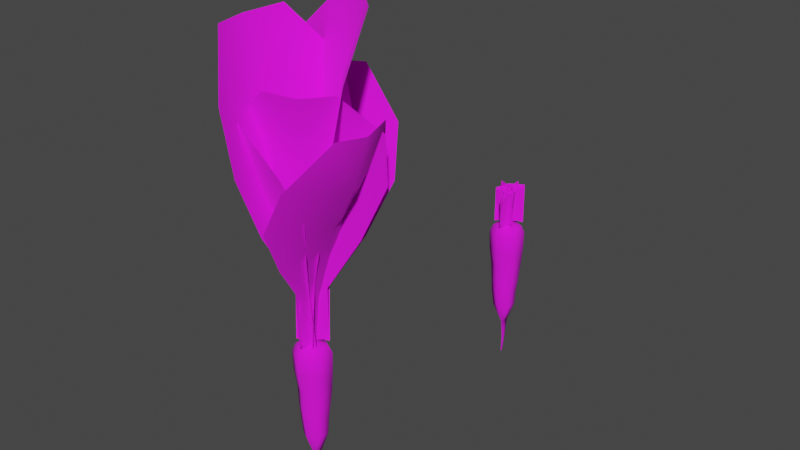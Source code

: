 # Source: prop-carrot.blend  (saved by Blender 3.6.11; exported with 4.5.12 LTS)
import bpy
from mathutils import Matrix  # noqa: F401  (used for matrix-valued properties, if any)

bpy.ops.wm.read_factory_settings(use_empty=True)
scene = bpy.context.scene
scene.name = 'Scene'

# ---- collections
col_collection = bpy.data.collections.new('Collection'); scene.collection.children.link(col_collection)

# ---- images (referenced by path relative to the original .blend; pixels are not part of the script)
import os
ASSET_DIR = os.environ.get("B2B_ASSET_DIR", "")  # directory of the original .blend (textures are referenced by path, not embedded)
HERE = os.path.dirname(os.path.abspath(__file__))  # packed textures are extracted next to this script under _unpacked/

def load_image(name, relpath, width, height, colorspace="sRGB"):
    """Load a texture the original file referenced (path relative to the .blend, or extracted next to this script)."""
    p = next((c for c in (os.path.join(HERE, relpath), os.path.join(ASSET_DIR, relpath)) if relpath and os.path.exists(c)), "")
    if p:
        img = bpy.data.images.load(p, check_existing=True)
        img.name = name
    else:  # same state as the original file: an image datablock whose file is absent (Cycles renders it pink)
        img = bpy.data.images.new(name, width, height)
        img.source = "FILE"
        img.filepath = "//" + (relpath or name)
    img.colorspace_settings.name = colorspace
    return img
img_prop_carrot_diffuse_png = load_image('prop-carrot-diffuse.png', 'prop-carrot-diffuse.png', 1024, 1024, 'sRGB')

# ---- materials (node trees are filled in below, after node groups)
mat_carrot = bpy.data.materials.new('carrot')
mat_carrot.alpha_threshold = 0.456
mat_carrot.roughness = 0.5
mat_carrot.line_color = (0.0, 0.0, 0.0, 1.0)
mat_leaves = bpy.data.materials.new('leaves')
mat_leaves.alpha_threshold = 0.456
mat_leaves.roughness = 0.5
mat_leaves.line_color = (0.0, 0.0, 0.0, 1.0)

# ---- material node trees
mat_carrot.use_nodes = True; mat_carrot.node_tree.nodes.clear()
_N = mat_carrot.node_tree.nodes; _L = mat_carrot.node_tree.links
n0 = _N.new('ShaderNodeOutputMaterial'); n0.name = 'Material Output'; n0.location = (300, 300)
n1 = _N.new('ShaderNodeBsdfPrincipled'); n1.name = 'Principled BSDF'; n1.location = (10, 300)
n1.distribution = 'GGX'
n1.subsurface_method = 'RANDOM_WALK_SKIN'
n1.inputs[2].default_value = 1.0
n1.inputs[3].default_value = 1.45
n1.inputs[27].default_value = (0.0, 0.0, 0.0, 1.0)
n1.inputs[28].default_value = 1.0
n2 = _N.new('ShaderNodeTexImage'); n2.name = 'Image Texture'; n2.location = (-280, 280)
n2.image = img_prop_carrot_diffuse_png
n3 = _N.new('ShaderNodeTexImage'); n3.name = 'Image Texture.001'; n3.location = (-280, -120)
n3.image = img_prop_carrot_diffuse_png
_L.new(n1.outputs[0], n0.inputs[0])
_L.new(n2.outputs[0], n1.inputs[0])
_L.new(n3.outputs[1], n1.inputs[4])
n0.is_active_output = True
mat_leaves.use_nodes = True; mat_leaves.node_tree.nodes.clear()
_N = mat_leaves.node_tree.nodes; _L = mat_leaves.node_tree.links
n0 = _N.new('ShaderNodeOutputMaterial'); n0.name = 'Material Output'; n0.location = (300, 300)
n1 = _N.new('ShaderNodeBsdfPrincipled'); n1.name = 'Principled BSDF'; n1.location = (10, 300)
n1.distribution = 'GGX'
n1.subsurface_method = 'RANDOM_WALK_SKIN'
n1.inputs[2].default_value = 1.0
n1.inputs[3].default_value = 1.45
n1.inputs[27].default_value = (0.0, 0.0, 0.0, 1.0)
n1.inputs[28].default_value = 1.0
n2 = _N.new('ShaderNodeTexImage'); n2.name = 'Image Texture'; n2.location = (-280, 280)
n2.image = img_prop_carrot_diffuse_png
n3 = _N.new('ShaderNodeTexImage'); n3.name = 'Image Texture.001'; n3.location = (-280, -120)
n3.image = img_prop_carrot_diffuse_png
_L.new(n1.outputs[0], n0.inputs[0])
_L.new(n2.outputs[0], n1.inputs[0])
_L.new(n3.outputs[1], n1.inputs[4])
n0.is_active_output = True

# ---- world
world_world = bpy.data.worlds.new('World'); scene.world = world_world
world_world.use_nodes = True; world_world.node_tree.nodes.clear()
_N = world_world.node_tree.nodes; _L = world_world.node_tree.links
n0 = _N.new('ShaderNodeOutputWorld'); n0.name = 'World Output'; n0.location = (300, 300)
n1 = _N.new('ShaderNodeBackground'); n1.name = 'Background'; n1.location = (10, 300)
n1.inputs[0].default_value = (0.05088, 0.05088, 0.05088, 1.0)
_L.new(n1.outputs[0], n0.inputs[0])
n0.is_active_output = True
world_world.color = (0.05088, 0.05088, 0.05088)
world_world.use_sun_shadow = False
world_world.sun_shadow_jitter_overblur = 0.0

# ---- meshes
me_prop_carrot = bpy.data.meshes.new('prop-carrot')
me_prop_carrot.from_pydata([(-0.007075, 0.003828, -0.2047), (-0.05029, -0.0311, 0.09495), (0.0162, 0.003905, -0.2027), (0.001494, -0.06108, 0.0994), (0.05343, -0.0311, 0.1014), (0.004718, -0.01634, -0.2047), (-0.05014, 0.02885, 0.09246), (0.05359, 0.02885, 0.09886), (0.001801, 0.05882, 0.09441), (0.0, 0.0189, 0.2), (0.0001734, 0.06165, 0.1613), (0.0001734, 0.04837, 0.1875), (0.01637, 0.00945, 0.2), (0.0535, 0.03083, 0.1639), (0.04204, 0.02419, 0.1891), (0.01637, -0.00945, 0.2), (0.0535, -0.03083, 0.1639), (0.04204, -0.02419, 0.1891), (0.0, -0.0189, 0.2), (0.0001734, -0.06165, 0.1613), (0.0001734, -0.04837, 0.1875), (-0.01637, -0.00945, 0.2), (-0.05316, -0.03083, 0.1587), (-0.04169, -0.02419, 0.1859), (-0.01637, 0.00945, 0.2), (-0.05316, 0.03083, 0.1587), (-0.04169, 0.02419, 0.1859), (-0.03137, 0.01952, -0.1406), (0.002081, 0.03903, -0.1357), (0.03553, 0.01952, -0.1308), (0.03553, -0.01952, -0.1308), (0.002081, -0.03903, -0.1357), (-0.03137, -0.01952, -0.1406), (-0.04796, 0.03305, 0.03237), (-0.001653, 0.05977, 0.0298), (0.0444, 0.03305, 0.02431), (0.04414, -0.02039, 0.0214), (-0.002162, -0.04711, 0.02397), (-0.04821, -0.02039, 0.02946), (0.04332, 0.0223, -0.03534), (0.0431, -0.02535, -0.03105), (0.001598, -0.04917, -0.03105), (-0.03968, -0.02535, -0.03534), (-0.03946, 0.0223, -0.03964), (0.002044, 0.04613, -0.03964), (0.03454, 0.02444, -0.0883), (0.03441, -0.01886, -0.09119), (-0.003247, -0.04051, -0.09099), (-0.04078, -0.01886, -0.08791), (-0.04065, 0.02444, -0.08502), (-0.002996, 0.0461, -0.08522), (-0.005418, 0.01322, -0.3514), (-0.007778, 0.008976, -0.3551), (-0.01132, 0.01339, -0.3529), (-0.0005701, 0.001316, -0.2716), (0.005458, -0.00807, -0.273), (0.01103, 0.001735, -0.2721), (0.0, 0.0215, 0.222), (0.01862, 0.01075, 0.222), (0.01862, -0.01075, 0.222), (0.0, -0.0215, 0.222), (-0.01862, -0.01075, 0.222), (-0.01862, 0.01075, 0.222), (-0.134, -0.1501, 1.165), (0.01078, -0.06097, 0.2057), (-0.1381, 0.08692, 1.169), (0.009538, 0.05175, 0.2054), (-0.1651, -0.03799, 1.162), (-0.01189, 0.001195, 0.2067), (-0.01901, -0.2677, 1.004), (0.02087, -0.2676, 0.8165), (0.003255, -0.1757, 0.6118), (0.003734, -0.06113, 0.4157), (0.0009297, 0.05153, 0.4153), (-0.006889, 0.1222, 0.6117), (0.0009901, 0.2062, 0.815), (-0.03796, 0.2041, 1.007), (-0.01181, 0.001326, 0.4164), (-0.02763, 0.02071, 0.6059), (-0.06985, -0.03288, 0.7801), (-0.11, -0.03787, 0.972), (0.231, -0.1212, 0.9295), (-0.0004644, -0.05209, 0.1985), (0.2289, 0.07377, 0.9303), (-0.003344, 0.0436, 0.1985), (0.256, -0.02889, 0.9215), (0.01665, 0.001442, 0.1985), (0.1379, -0.2246, 0.7957), (0.06586, -0.2254, 0.6582), (0.042, -0.1516, 0.5092), (0.01917, -0.05209, 0.3599), (0.01731, 0.0436, 0.3599), (0.04248, 0.1036, 0.5046), (0.06755, 0.1733, 0.6597), (0.1403, 0.1723, 0.7981), (0.03024, 0.001442, 0.3599), (0.06618, 0.01714, 0.5), (0.1342, -0.03054, 0.6243), (0.2053, -0.02709, 0.7608), (-0.1947, -0.1069, 0.936), (-0.04298, 0.02416, 0.1994), (-0.03018, -0.1995, 0.9367), (0.03682, -0.01877, 0.1993), (-0.129, -0.1699, 0.9292), (-0.007196, -0.01519, 0.2001), (-0.2405, 0.01086, 0.7977), (-0.2093, 0.06453, 0.6599), (-0.1371, 0.0443, 0.509), (-0.04905, 0.01365, 0.361), (0.03027, -0.03012, 0.3609), (0.0677, -0.07438, 0.5093), (0.1168, -0.1242, 0.6619), (0.08832, -0.1752, 0.8006), (-0.01041, -0.02076, 0.3614), (-0.01479, -0.05165, 0.4999), (-0.0775, -0.08213, 0.6303), (-0.1075, -0.1369, 0.7665), (-0.0265, 0.2879, 0.9745), (0.04773, 0.02645, 0.2041), (-0.2079, 0.1846, 0.9735), (-0.03736, -0.02616, 0.2033), (-0.1267, 0.2625, 0.9653), (-0.009646, 0.01396, 0.2031), (0.115, 0.2591, 0.8381), (0.1579, 0.1915, 0.6945), (0.107, 0.1254, 0.531), (0.03326, 0.04842, 0.3749), (-0.05235, -0.003269, 0.3742), (-0.1241, -0.006508, 0.5293), (-0.2052, -0.01913, 0.6897), (-0.2433, 0.05169, 0.8302), (-0.02095, 0.03046, 0.3741), (-0.05504, 0.06073, 0.5234), (-0.05618, 0.1448, 0.6516), (-0.09654, 0.2152, 0.7961), (-0.04188, 0.2144, 1.206), (-0.05637, 0.02253, 0.2018), (0.1533, 0.09756, 1.207), (0.03778, -0.03538, 0.2021), (0.06642, 0.1833, 1.2), (0.007059, 0.008847, 0.2023), (-0.2027, 0.1786, 1.041), (-0.2215, 0.143, 0.8442), (-0.1448, 0.0993, 0.6282), (-0.05042, 0.03429, 0.4223), (0.04448, -0.02229, 0.4223), (0.1102, -0.04829, 0.6264), (0.1788, -0.08821, 0.8444), (0.1997, -0.05378, 1.045), (0.009516, 0.01455, 0.4228), (0.0364, 0.02507, 0.6232), (0.01321, 0.09382, 0.8041), (0.03492, 0.13, 1.008), (0.1697, -0.04444, 1.013), (0.04167, 0.03226, 0.2054), (-0.001685, -0.1421, 1.014), (-0.0429, -0.01322, 0.2056), (0.1011, -0.1152, 1.009), (0.003721, -0.00941, 0.2064), (0.2138, 0.0898, 0.8797), (0.1985, 0.116, 0.7151), (0.136, 0.0725, 0.5461), (0.04568, 0.02656, 0.3818), (-0.03822, -0.02008, 0.3819), (-0.08677, -0.05074, 0.547), (-0.1511, -0.08454, 0.7211), (-0.1335, -0.1114, 0.8787), (0.004704, -0.009853, 0.3826), (-0.002191, -0.02964, 0.5422), (0.05696, -0.04138, 0.6888), (0.07389, -0.07168, 0.8492)], [], [(6, 25, 10, 8), (4, 16, 19, 3), (3, 19, 22, 1), (1, 22, 25, 6), (8, 10, 13, 7), (35, 7, 4, 36), (7, 13, 16, 4), (56, 55, 52, 51), (13, 10, 11, 14), (14, 11, 9, 12), (16, 13, 14, 17), (17, 14, 12, 15), (19, 16, 17, 20), (20, 17, 15, 18), (22, 19, 20, 23), (23, 20, 18, 21), (25, 22, 23, 26), (26, 23, 21, 24), (10, 25, 26, 11), (11, 26, 24, 9), (21, 18, 60, 61), (34, 8, 7, 35), (38, 1, 6, 33), (37, 3, 1, 38), (36, 4, 3, 37), (33, 6, 8, 34), (0, 27, 28), (30, 31, 5), (5, 31, 32), (32, 27, 0), (28, 29, 2), (2, 29, 30), (43, 33, 34, 44), (40, 36, 37, 41), (41, 37, 38, 42), (42, 38, 33, 43), (44, 34, 35, 39), (39, 35, 36, 40), (45, 39, 40, 46), (50, 44, 39, 45), (48, 42, 43, 49), (47, 41, 42, 48), (46, 40, 41, 47), (49, 43, 44, 50), (27, 49, 50, 28), (30, 46, 47, 31), (31, 47, 48, 32), (32, 48, 49, 27), (28, 50, 45, 29), (29, 45, 46, 30), (55, 54, 53, 52), (0, 2, 56, 54), (5, 0, 54, 55), (54, 56, 51, 53), (2, 5, 55, 56), (58, 57, 62, 61, 60, 59), (12, 9, 57, 58), (24, 21, 61, 62), (15, 12, 58, 59), (9, 24, 62, 57), (18, 15, 59, 60), (0, 28, 2), (2, 30, 5), (5, 32, 0), (77, 73, 66, 68), (72, 77, 68, 64), (63, 80, 69), (69, 80, 79, 70), (71, 79, 78), (71, 78, 77, 72), (80, 65, 76), (80, 76, 75, 79), (79, 74, 78), (78, 74, 73, 77), (67, 80, 63), (67, 65, 80), (75, 74, 79), (70, 79, 71), (95, 91, 84, 86), (90, 95, 86, 82), (81, 98, 87), (87, 98, 97, 88), (89, 97, 96), (89, 96, 95, 90), (98, 83, 94), (98, 94, 93, 97), (97, 92, 96), (96, 92, 91, 95), (85, 98, 81), (85, 83, 98), (93, 92, 97), (88, 97, 89), (113, 109, 102, 104), (108, 113, 104, 100), (99, 116, 105), (105, 116, 115, 106), (107, 115, 114), (107, 114, 113, 108), (116, 101, 112), (116, 112, 111, 115), (115, 110, 114), (114, 110, 109, 113), (103, 116, 99), (103, 101, 116), (111, 110, 115), (106, 115, 107), (131, 127, 120, 122), (126, 131, 122, 118), (117, 134, 123), (123, 134, 133, 124), (125, 133, 132), (125, 132, 131, 126), (134, 119, 130), (134, 130, 129, 133), (133, 128, 132), (132, 128, 127, 131), (121, 134, 117), (121, 119, 134), (129, 128, 133), (124, 133, 125), (149, 140, 138, 145), (144, 136, 140, 149), (135, 141, 152), (141, 142, 151, 152), (143, 150, 151), (143, 144, 149, 150), (152, 148, 137), (152, 151, 147, 148), (151, 150, 146), (150, 149, 145, 146), (139, 135, 152), (139, 152, 137), (147, 151, 146), (142, 143, 151), (167, 158, 156, 163), (162, 154, 158, 167), (153, 159, 170), (159, 160, 169, 170), (161, 168, 169), (161, 162, 167, 168), (170, 166, 155), (170, 169, 165, 166), (169, 168, 164), (168, 167, 163, 164), (157, 153, 170), (157, 170, 155), (165, 169, 164), (160, 161, 169)])
me_prop_carrot.polygons.foreach_set('use_smooth', [True] * 148)
me_prop_carrot.polygons.foreach_set('material_index', [0, 0, 0, 0, 0, 0, 0, 0, 0, 0, 0, 0, 0, 0, 0, 0, 0, 0, 0, 0, 0, 0, 0, 0, 0, 0, 0, 0, 0, 0, 0, 0, 0, 0, 0, 0, 0, 0, 0, 0, 0, 0, 0, 0, 0, 0, 0, 0, 0, 0, 0, 0, 0, 0, 0, 0, 0, 0, 0, 0, 0, 0, 0, 0, 1, 1, 1, 1, 1, 1, 1, 1, 1, 1, 1, 1, 1, 1, 1, 1, 1, 1, 1, 1, 1, 1, 1, 1, 1, 1, 1, 1, 1, 1, 1, 1, 1, 1, 1, 1, 1, 1, 1, 1, 1, 1, 1, 1, 1, 1, 1, 1, 1, 1, 1, 1, 1, 1, 1, 1, 1, 1, 1, 1, 1, 1, 1, 1, 1, 1, 1, 1, 1, 1, 1, 1, 1, 1, 1, 1, 1, 1, 1, 1, 1, 1, 1, 1])
_k = set([(57, 58), (57, 62), (58, 59), (59, 60), (60, 61), (61, 62)])
me_prop_carrot.attributes.new('sharp_edge', 'BOOLEAN', 'EDGE').data.foreach_set('value', [ (min(e.vertices), max(e.vertices)) in _k for e in me_prop_carrot.edges])
_uv = me_prop_carrot.uv_layers.new(name='UVMap')
_uv.uv.foreach_set('vector', [0.2994, 0.4896, 0.299, 0.5895, 0.2054, 0.59, 0.2097, 0.4894, 0.5605, 0.4757, 0.5764, 0.5675, 0.4853, 0.579, 0.4736, 0.4895, 0.4736, 0.4895, 0.4853, 0.579, 0.3925, 0.5859, 0.3875, 0.4912, 0.3875, 0.4912, 0.3925, 0.5859, 0.299, 0.5895, 0.2994, 0.4896, 0.2097, 0.4894, 0.2054, 0.59, 0.1121, 0.5846, 0.1212, 0.4883, 0.1454, 0.3811, 0.1212, 0.4883, 0.03266, 0.4792, 0.06789, 0.3622, 0.1212, 0.4883, 0.1121, 0.5846, 0.0205, 0.5722, 0.03266, 0.4792, 0.06635, 0.1133, 0.05533, 0.1141, 0.05361, 0.03097, 0.05893, 0.03391, 0.1121, 0.5846, 0.2054, 0.59, 0.1912, 0.6322, 0.1181, 0.6273, 0.1181, 0.6273, 0.1912, 0.6322, 0.1657, 0.6735, 0.1372, 0.6712, 0.0205, 0.5722, 0.1121, 0.5846, 0.0967, 0.6244, 0.02481, 0.6147, 0.02481, 0.6147, 0.0967, 0.6244, 0.06919, 0.6629, 0.04111, 0.6591, 0.4853, 0.579, 0.5764, 0.5675, 0.5734, 0.6097, 0.502, 0.6194, 0.502, 0.6194, 0.5734, 0.6097, 0.5576, 0.654, 0.5298, 0.6582, 0.3925, 0.5859, 0.4853, 0.579, 0.4802, 0.623, 0.4074, 0.6291, 0.4074, 0.6291, 0.4802, 0.623, 0.462, 0.6678, 0.4336, 0.6706, 0.299, 0.5895, 0.3925, 0.5859, 0.3842, 0.6311, 0.3108, 0.634, 0.3108, 0.634, 0.3842, 0.6311, 0.3636, 0.6759, 0.3349, 0.677, 0.2054, 0.59, 0.299, 0.5895, 0.2874, 0.634, 0.214, 0.6337, 0.214, 0.6337, 0.2874, 0.634, 0.2645, 0.6777, 0.2358, 0.6771, 0.3504, 0.7265, 0.3796, 0.7213, 0.3877, 0.7552, 0.3545, 0.7611, 0.2196, 0.3964, 0.2097, 0.4894, 0.1212, 0.4883, 0.1454, 0.3811, 0.3711, 0.395, 0.3875, 0.4912, 0.2994, 0.4896, 0.2937, 0.4031, 0.4512, 0.3758, 0.4736, 0.4895, 0.3875, 0.4912, 0.3711, 0.395, 0.5318, 0.3566, 0.5605, 0.4757, 0.4736, 0.4895, 0.4512, 0.3758, 0.2937, 0.4031, 0.2994, 0.4896, 0.2097, 0.4894, 0.2196, 0.3964, 0.2791, 0.03537, 0.2941, 0.1432, 0.2338, 0.1472, 0.4719, 0.1292, 0.4124, 0.1355, 0.4083, 0.02424, 0.3789, 0.03071, 0.4124, 0.1355, 0.3535, 0.1393, 0.3535, 0.1393, 0.2941, 0.1432, 0.3111, 0.03722, 0.2338, 0.1472, 0.1741, 0.1459, 0.2038, 0.03335, 0.1726, 0.02951, 0.1741, 0.1459, 0.1155, 0.1344, 0.2974, 0.2937, 0.2937, 0.4031, 0.2196, 0.3964, 0.2225, 0.2923, 0.5122, 0.278, 0.5318, 0.3566, 0.4512, 0.3758, 0.4422, 0.2923, 0.4422, 0.2923, 0.4512, 0.3758, 0.3711, 0.395, 0.3712, 0.2959, 0.3712, 0.2959, 0.3711, 0.395, 0.2937, 0.4031, 0.2974, 0.2937, 0.2225, 0.2923, 0.2196, 0.3964, 0.1454, 0.3811, 0.1487, 0.2912, 0.1487, 0.2912, 0.1454, 0.3811, 0.06789, 0.3622, 0.07659, 0.2828, 0.169, 0.2118, 0.1487, 0.2912, 0.07659, 0.2828, 0.1048, 0.1942, 0.233, 0.2241, 0.2225, 0.2923, 0.1487, 0.2912, 0.169, 0.2118, 0.3563, 0.2186, 0.3712, 0.2959, 0.2974, 0.2937, 0.2948, 0.2255, 0.4198, 0.2042, 0.4422, 0.2923, 0.3712, 0.2959, 0.3563, 0.2186, 0.4848, 0.1886, 0.5122, 0.278, 0.4422, 0.2923, 0.4198, 0.2042, 0.2948, 0.2255, 0.2974, 0.2937, 0.2225, 0.2923, 0.233, 0.2241, 0.2941, 0.1432, 0.2948, 0.2255, 0.233, 0.2241, 0.2338, 0.1472, 0.4719, 0.1292, 0.4848, 0.1886, 0.4198, 0.2042, 0.4124, 0.1355, 0.4124, 0.1355, 0.4198, 0.2042, 0.3563, 0.2186, 0.3535, 0.1393, 0.3535, 0.1393, 0.3563, 0.2186, 0.2948, 0.2255, 0.2941, 0.1432, 0.2338, 0.1472, 0.233, 0.2241, 0.169, 0.2118, 0.1741, 0.1459, 0.1741, 0.1459, 0.169, 0.2118, 0.1048, 0.1942, 0.1155, 0.1344, 0.05533, 0.1141, 0.04411, 0.114, 0.04759, 0.0318, 0.05361, 0.03097, 0.0388, 0.1808, 0.01608, 0.1788, 0.03271, 0.1129, 0.04411, 0.114, 0.05984, 0.181, 0.0388, 0.1808, 0.04411, 0.114, 0.05533, 0.1141, 0.04411, 0.114, 0.03271, 0.1129, 0.04232, 0.03359, 0.04759, 0.0318, 0.08244, 0.179, 0.05984, 0.181, 0.05533, 0.1141, 0.06635, 0.1133, 0.3514, 0.8247, 0.3222, 0.8415, 0.293, 0.8247, 0.293, 0.791, 0.3222, 0.7741, 0.3514, 0.791, 0.2621, 0.7213, 0.2913, 0.7265, 0.2872, 0.7611, 0.254, 0.7552, 0.3209, 0.7283, 0.3504, 0.7265, 0.3545, 0.7611, 0.3209, 0.7631, 0.2338, 0.7128, 0.2621, 0.7213, 0.254, 0.7552, 0.2218, 0.7454, 0.2913, 0.7265, 0.3209, 0.7283, 0.3209, 0.7631, 0.2872, 0.7611, 0.3796, 0.7213, 0.408, 0.7128, 0.42, 0.7454, 0.3877, 0.7552, 0.2391, 0.02797, 0.2338, 0.1472, 0.2038, 0.03335, 0.4424, 0.01338, 0.4719, 0.1292, 0.4083, 0.02424, 0.3453, 0.02722, 0.3535, 0.1393, 0.3111, 0.03722, 0.818, 0.231, 0.8552, 0.231, 0.8552, 0.0546, 0.818, 0.0546, 0.7708, 0.231, 0.818, 0.231, 0.818, 0.0546, 0.7708, 0.0546, 0.7095, 0.9367, 0.793, 0.7603, 0.6166, 0.7603, 0.6166, 0.7603, 0.793, 0.7603, 0.793, 0.5839, 0.6166, 0.5839, 0.684, 0.4074, 0.793, 0.5839, 0.8314, 0.4074, 0.684, 0.4074, 0.8314, 0.4074, 0.818, 0.231, 0.7708, 0.231, 0.793, 0.7603, 0.8848, 0.9367, 0.9694, 0.7603, 0.793, 0.7603, 0.9694, 0.7603, 0.9694, 0.5839, 0.793, 0.5839, 0.793, 0.5839, 0.9078, 0.4074, 0.8314, 0.4074, 0.8314, 0.4074, 0.9078, 0.4074, 0.8552, 0.231, 0.818, 0.231, 0.793, 0.9367, 0.793, 0.7603, 0.7095, 0.9367, 0.793, 0.9367, 0.8848, 0.9367, 0.793, 0.7603, 0.9694, 0.5839, 0.9078, 0.4074, 0.793, 0.5839, 0.6166, 0.5839, 0.793, 0.5839, 0.684, 0.4074, 0.818, 0.231, 0.8552, 0.231, 0.8552, 0.0546, 0.818, 0.0546, 0.7708, 0.231, 0.818, 0.231, 0.818, 0.0546, 0.7708, 0.0546, 0.7095, 0.9367, 0.793, 0.7603, 0.6166, 0.7603, 0.6166, 0.7603, 0.793, 0.7603, 0.793, 0.5839, 0.6166, 0.5839, 0.684, 0.4074, 0.793, 0.5839, 0.8314, 0.4074, 0.684, 0.4074, 0.8314, 0.4074, 0.818, 0.231, 0.7708, 0.231, 0.793, 0.7603, 0.8848, 0.9367, 0.9694, 0.7603, 0.793, 0.7603, 0.9694, 0.7603, 0.9694, 0.5839, 0.793, 0.5839, 0.793, 0.5839, 0.9078, 0.4074, 0.8314, 0.4074, 0.8314, 0.4074, 0.9078, 0.4074, 0.8552, 0.231, 0.818, 0.231, 0.793, 0.9367, 0.793, 0.7603, 0.7095, 0.9367, 0.793, 0.9367, 0.8848, 0.9367, 0.793, 0.7603, 0.9694, 0.5839, 0.9078, 0.4074, 0.793, 0.5839, 0.6166, 0.5839, 0.793, 0.5839, 0.684, 0.4074, 0.818, 0.231, 0.8552, 0.231, 0.8552, 0.0546, 0.818, 0.0546, 0.7708, 0.231, 0.818, 0.231, 0.818, 0.0546, 0.7708, 0.0546, 0.7095, 0.9367, 0.793, 0.7603, 0.6166, 0.7603, 0.6166, 0.7603, 0.793, 0.7603, 0.793, 0.5839, 0.6166, 0.5839, 0.684, 0.4074, 0.793, 0.5839, 0.8314, 0.4074, 0.684, 0.4074, 0.8314, 0.4074, 0.818, 0.231, 0.7708, 0.231, 0.793, 0.7603, 0.8848, 0.9367, 0.9694, 0.7603, 0.793, 0.7603, 0.9694, 0.7603, 0.9694, 0.5839, 0.793, 0.5839, 0.793, 0.5839, 0.9078, 0.4074, 0.8314, 0.4074, 0.8314, 0.4074, 0.9078, 0.4074, 0.8552, 0.231, 0.818, 0.231, 0.793, 0.9367, 0.793, 0.7603, 0.7095, 0.9367, 0.793, 0.9367, 0.8848, 0.9367, 0.793, 0.7603, 0.9694, 0.5839, 0.9078, 0.4074, 0.793, 0.5839, 0.6166, 0.5839, 0.793, 0.5839, 0.684, 0.4074, 0.818, 0.231, 0.8552, 0.231, 0.8552, 0.0546, 0.818, 0.0546, 0.7708, 0.231, 0.818, 0.231, 0.818, 0.0546, 0.7708, 0.0546, 0.7095, 0.9367, 0.793, 0.7603, 0.6166, 0.7603, 0.6166, 0.7603, 0.793, 0.7603, 0.793, 0.5839, 0.6166, 0.5839, 0.684, 0.4074, 0.793, 0.5839, 0.8314, 0.4074, 0.684, 0.4074, 0.8314, 0.4074, 0.818, 0.231, 0.7708, 0.231, 0.793, 0.7603, 0.8848, 0.9367, 0.9694, 0.7603, 0.793, 0.7603, 0.9694, 0.7603, 0.9694, 0.5839, 0.793, 0.5839, 0.793, 0.5839, 0.9078, 0.4074, 0.8314, 0.4074, 0.8314, 0.4074, 0.9078, 0.4074, 0.8552, 0.231, 0.818, 0.231, 0.793, 0.9367, 0.793, 0.7603, 0.7095, 0.9367, 0.793, 0.9367, 0.8848, 0.9367, 0.793, 0.7603, 0.9694, 0.5839, 0.9078, 0.4074, 0.793, 0.5839, 0.6166, 0.5839, 0.793, 0.5839, 0.684, 0.4074, 0.818, 0.231, 0.818, 0.0546, 0.8552, 0.0546, 0.8552, 0.231, 0.7708, 0.231, 0.7708, 0.0546, 0.818, 0.0546, 0.818, 0.231, 0.7095, 0.9367, 0.6166, 0.7603, 0.793, 0.7603, 0.6166, 0.7603, 0.6166, 0.5839, 0.793, 0.5839, 0.793, 0.7603, 0.684, 0.4074, 0.8314, 0.4074, 0.793, 0.5839, 0.684, 0.4074, 0.7708, 0.231, 0.818, 0.231, 0.8314, 0.4074, 0.793, 0.7603, 0.9694, 0.7603, 0.8848, 0.9367, 0.793, 0.7603, 0.793, 0.5839, 0.9694, 0.5839, 0.9694, 0.7603, 0.793, 0.5839, 0.8314, 0.4074, 0.9078, 0.4074, 0.8314, 0.4074, 0.818, 0.231, 0.8552, 0.231, 0.9078, 0.4074, 0.793, 0.9367, 0.7095, 0.9367, 0.793, 0.7603, 0.793, 0.9367, 0.793, 0.7603, 0.8848, 0.9367, 0.9694, 0.5839, 0.793, 0.5839, 0.9078, 0.4074, 0.6166, 0.5839, 0.684, 0.4074, 0.793, 0.5839, 0.818, 0.231, 0.818, 0.0546, 0.8552, 0.0546, 0.8552, 0.231, 0.7708, 0.231, 0.7708, 0.0546, 0.818, 0.0546, 0.818, 0.231, 0.7095, 0.9367, 0.6166, 0.7603, 0.793, 0.7603, 0.6166, 0.7603, 0.6166, 0.5839, 0.793, 0.5839, 0.793, 0.7603, 0.684, 0.4074, 0.8314, 0.4074, 0.793, 0.5839, 0.684, 0.4074, 0.7708, 0.231, 0.818, 0.231, 0.8314, 0.4074, 0.793, 0.7603, 0.9694, 0.7603, 0.8848, 0.9367, 0.793, 0.7603, 0.793, 0.5839, 0.9694, 0.5839, 0.9694, 0.7603, 0.793, 0.5839, 0.8314, 0.4074, 0.9078, 0.4074, 0.8314, 0.4074, 0.818, 0.231, 0.8552, 0.231, 0.9078, 0.4074, 0.793, 0.9367, 0.7095, 0.9367, 0.793, 0.7603, 0.793, 0.9367, 0.793, 0.7603, 0.8848, 0.9367, 0.9694, 0.5839, 0.793, 0.5839, 0.9078, 0.4074, 0.6166, 0.5839, 0.684, 0.4074, 0.793, 0.5839])
me_prop_carrot.materials.append(mat_carrot)
me_prop_carrot.materials.append(mat_leaves)
me_prop_carrot.update()
me_prop_carrot_trimmed = bpy.data.meshes.new('prop-carrot-trimmed')
me_prop_carrot_trimmed.from_pydata([(-0.007075, 0.003828, -0.2047), (-0.05029, -0.0311, 0.09495), (0.0162, 0.003905, -0.2027), (0.001494, -0.06108, 0.0994), (0.05343, -0.0311, 0.1014), (0.004718, -0.01634, -0.2047), (-0.05014, 0.02885, 0.09246), (0.05359, 0.02885, 0.09886), (0.001801, 0.05882, 0.09441), (0.0, 0.0189, 0.2), (0.0001734, 0.06165, 0.1613), (0.0001734, 0.04837, 0.1875), (0.01637, 0.00945, 0.2), (0.0535, 0.03083, 0.1639), (0.04204, 0.02419, 0.1891), (0.01637, -0.00945, 0.2), (0.0535, -0.03083, 0.1639), (0.04204, -0.02419, 0.1891), (0.0, -0.0189, 0.2), (0.0001734, -0.06165, 0.1613), (0.0001734, -0.04837, 0.1875), (-0.01637, -0.00945, 0.2), (-0.05316, -0.03083, 0.1587), (-0.04169, -0.02419, 0.1859), (-0.01637, 0.00945, 0.2), (-0.05316, 0.03083, 0.1587), (-0.04169, 0.02419, 0.1859), (-0.03137, 0.01952, -0.1406), (0.002081, 0.03903, -0.1357), (0.03553, 0.01952, -0.1308), (0.03553, -0.01952, -0.1308), (0.002081, -0.03903, -0.1357), (-0.03137, -0.01952, -0.1406), (-0.04796, 0.03305, 0.03237), (-0.001653, 0.05977, 0.0298), (0.0444, 0.03305, 0.02431), (0.04414, -0.02039, 0.0214), (-0.002162, -0.04711, 0.02397), (-0.04821, -0.02039, 0.02946), (0.04332, 0.0223, -0.03534), (0.0431, -0.02535, -0.03105), (0.001598, -0.04917, -0.03105), (-0.03968, -0.02535, -0.03534), (-0.03946, 0.0223, -0.03964), (0.002044, 0.04613, -0.03964), (0.03454, 0.02444, -0.0883), (0.03441, -0.01886, -0.09119), (-0.003247, -0.04051, -0.09099), (-0.04078, -0.01886, -0.08791), (-0.04065, 0.02444, -0.08502), (-0.002996, 0.0461, -0.08522), (-0.005418, 0.01322, -0.3514), (-0.007778, 0.008976, -0.3551), (-0.01132, 0.01339, -0.3529), (-0.0005701, 0.001316, -0.2716), (0.005458, -0.00807, -0.273), (0.01103, 0.001735, -0.2721), (0.0, 0.0215, 0.222), (0.01862, 0.01075, 0.222), (0.01862, -0.01075, 0.222), (0.0, -0.0215, 0.222), (-0.01862, -0.01075, 0.222), (-0.01862, 0.01075, 0.222), (0.01078, -0.06097, 0.2057), (0.009538, 0.05175, 0.2054), (-0.01189, 0.001195, 0.2067), (-0.0004644, -0.05209, 0.1985), (-0.003344, 0.0436, 0.1985), (0.01665, 0.001442, 0.1985), (-0.04298, 0.02416, 0.1994), (0.03682, -0.01877, 0.1993), (-0.007196, -0.01519, 0.2001), (0.04773, 0.02645, 0.2041), (-0.03736, -0.02616, 0.2033), (-0.009646, 0.01396, 0.2031), (-0.05637, 0.02253, 0.2018), (0.03778, -0.03538, 0.2021), (0.007059, 0.008847, 0.2023), (0.04167, 0.03226, 0.2054), (-0.0429, -0.01322, 0.2056), (0.003721, -0.00941, 0.2064), (0.0413, -0.0285, 0.3179), (-0.03983, -0.01771, 0.3211), (0.007341, -0.06105, 0.3082), (0.01321, -0.05209, 0.3109), (-0.04793, 0.0156, 0.331), (0.03627, 0.04385, 0.3394), (-0.01184, 0.00127, 0.3267), (0.02745, 0.001442, 0.3268), (-0.009596, -0.01935, 0.3206), (0.008481, 0.01215, 0.33), (0.04461, 0.02808, 0.3347), (0.004374, -0.009705, 0.3235), (-0.01832, 0.02662, 0.3342), (-0.04789, -0.01008, 0.3234), (0.00395, 0.05161, 0.3417), (0.01467, 0.0436, 0.3393), (-0.05277, 0.02964, 0.3351), (0.032, -0.02713, 0.3183)], [], [(6, 25, 10, 8), (4, 16, 19, 3), (3, 19, 22, 1), (1, 22, 25, 6), (8, 10, 13, 7), (35, 7, 4, 36), (7, 13, 16, 4), (56, 55, 52, 51), (13, 10, 11, 14), (14, 11, 9, 12), (16, 13, 14, 17), (17, 14, 12, 15), (19, 16, 17, 20), (20, 17, 15, 18), (22, 19, 20, 23), (23, 20, 18, 21), (25, 22, 23, 26), (26, 23, 21, 24), (10, 25, 26, 11), (11, 26, 24, 9), (21, 18, 60, 61), (34, 8, 7, 35), (38, 1, 6, 33), (37, 3, 1, 38), (36, 4, 3, 37), (33, 6, 8, 34), (0, 27, 28), (30, 31, 5), (5, 31, 32), (32, 27, 0), (28, 29, 2), (2, 29, 30), (43, 33, 34, 44), (40, 36, 37, 41), (41, 37, 38, 42), (42, 38, 33, 43), (44, 34, 35, 39), (39, 35, 36, 40), (45, 39, 40, 46), (50, 44, 39, 45), (48, 42, 43, 49), (47, 41, 42, 48), (46, 40, 41, 47), (49, 43, 44, 50), (27, 49, 50, 28), (30, 46, 47, 31), (31, 47, 48, 32), (32, 48, 49, 27), (28, 50, 45, 29), (29, 45, 46, 30), (55, 54, 53, 52), (0, 2, 56, 54), (5, 0, 54, 55), (54, 56, 51, 53), (2, 5, 55, 56), (58, 57, 62, 61, 60, 59), (12, 9, 57, 58), (24, 21, 61, 62), (15, 12, 58, 59), (9, 24, 62, 57), (18, 15, 59, 60), (0, 28, 2), (2, 30, 5), (5, 32, 0), (92, 91, 78, 80), (83, 87, 65, 63), (93, 94, 73, 74), (84, 88, 68, 66), (81, 90, 77, 76), (85, 89, 71, 69), (82, 92, 80, 79), (87, 95, 64, 65), (86, 93, 74, 72), (88, 96, 67, 68), (90, 97, 75, 77), (89, 98, 70, 71)])
me_prop_carrot_trimmed.polygons.foreach_set('use_smooth', [True] * 76)
me_prop_carrot_trimmed.polygons.foreach_set('material_index', [0, 0, 0, 0, 0, 0, 0, 0, 0, 0, 0, 0, 0, 0, 0, 0, 0, 0, 0, 0, 0, 0, 0, 0, 0, 0, 0, 0, 0, 0, 0, 0, 0, 0, 0, 0, 0, 0, 0, 0, 0, 0, 0, 0, 0, 0, 0, 0, 0, 0, 0, 0, 0, 0, 0, 0, 0, 0, 0, 0, 0, 0, 0, 0, 1, 1, 1, 1, 1, 1, 1, 1, 1, 1, 1, 1])
_k = set([(57, 58), (57, 62), (58, 59), (59, 60), (60, 61), (61, 62)])
me_prop_carrot_trimmed.attributes.new('sharp_edge', 'BOOLEAN', 'EDGE').data.foreach_set('value', [ (min(e.vertices), max(e.vertices)) in _k for e in me_prop_carrot_trimmed.edges])
_uv = me_prop_carrot_trimmed.uv_layers.new(name='UVMap')
_uv.uv.foreach_set('vector', [0.2994, 0.4896, 0.299, 0.5895, 0.2054, 0.59, 0.2097, 0.4894, 0.5605, 0.4757, 0.5764, 0.5675, 0.4853, 0.579, 0.4736, 0.4895, 0.4736, 0.4895, 0.4853, 0.579, 0.3925, 0.5859, 0.3875, 0.4912, 0.3875, 0.4912, 0.3925, 0.5859, 0.299, 0.5895, 0.2994, 0.4896, 0.2097, 0.4894, 0.2054, 0.59, 0.1121, 0.5846, 0.1212, 0.4883, 0.1454, 0.3811, 0.1212, 0.4883, 0.03266, 0.4792, 0.06789, 0.3622, 0.1212, 0.4883, 0.1121, 0.5846, 0.0205, 0.5722, 0.03266, 0.4792, 0.06635, 0.1133, 0.05533, 0.1141, 0.05361, 0.03097, 0.05893, 0.03391, 0.1121, 0.5846, 0.2054, 0.59, 0.1912, 0.6322, 0.1181, 0.6273, 0.1181, 0.6273, 0.1912, 0.6322, 0.1657, 0.6735, 0.1372, 0.6712, 0.0205, 0.5722, 0.1121, 0.5846, 0.0967, 0.6244, 0.02481, 0.6147, 0.02481, 0.6147, 0.0967, 0.6244, 0.06919, 0.6629, 0.04111, 0.6591, 0.4853, 0.579, 0.5764, 0.5675, 0.5734, 0.6097, 0.502, 0.6194, 0.502, 0.6194, 0.5734, 0.6097, 0.5576, 0.654, 0.5298, 0.6582, 0.3925, 0.5859, 0.4853, 0.579, 0.4802, 0.623, 0.4074, 0.6291, 0.4074, 0.6291, 0.4802, 0.623, 0.462, 0.6678, 0.4336, 0.6706, 0.299, 0.5895, 0.3925, 0.5859, 0.3842, 0.6311, 0.3108, 0.634, 0.3108, 0.634, 0.3842, 0.6311, 0.3636, 0.6759, 0.3349, 0.677, 0.2054, 0.59, 0.299, 0.5895, 0.2874, 0.634, 0.214, 0.6337, 0.214, 0.6337, 0.2874, 0.634, 0.2645, 0.6777, 0.2358, 0.6771, 0.3504, 0.7265, 0.3796, 0.7213, 0.3877, 0.7552, 0.3545, 0.7611, 0.2196, 0.3964, 0.2097, 0.4894, 0.1212, 0.4883, 0.1454, 0.3811, 0.3711, 0.395, 0.3875, 0.4912, 0.2994, 0.4896, 0.2937, 0.4031, 0.4512, 0.3758, 0.4736, 0.4895, 0.3875, 0.4912, 0.3711, 0.395, 0.5318, 0.3566, 0.5605, 0.4757, 0.4736, 0.4895, 0.4512, 0.3758, 0.2937, 0.4031, 0.2994, 0.4896, 0.2097, 0.4894, 0.2196, 0.3964, 0.2791, 0.03537, 0.2941, 0.1432, 0.2338, 0.1472, 0.4719, 0.1292, 0.4124, 0.1355, 0.4083, 0.02424, 0.3789, 0.03071, 0.4124, 0.1355, 0.3535, 0.1393, 0.3535, 0.1393, 0.2941, 0.1432, 0.3111, 0.03722, 0.2338, 0.1472, 0.1741, 0.1459, 0.2038, 0.03335, 0.1726, 0.02951, 0.1741, 0.1459, 0.1155, 0.1344, 0.2974, 0.2937, 0.2937, 0.4031, 0.2196, 0.3964, 0.2225, 0.2923, 0.5122, 0.278, 0.5318, 0.3566, 0.4512, 0.3758, 0.4422, 0.2923, 0.4422, 0.2923, 0.4512, 0.3758, 0.3711, 0.395, 0.3712, 0.2959, 0.3712, 0.2959, 0.3711, 0.395, 0.2937, 0.4031, 0.2974, 0.2937, 0.2225, 0.2923, 0.2196, 0.3964, 0.1454, 0.3811, 0.1487, 0.2912, 0.1487, 0.2912, 0.1454, 0.3811, 0.06789, 0.3622, 0.07659, 0.2828, 0.169, 0.2118, 0.1487, 0.2912, 0.07659, 0.2828, 0.1048, 0.1942, 0.233, 0.2241, 0.2225, 0.2923, 0.1487, 0.2912, 0.169, 0.2118, 0.3563, 0.2186, 0.3712, 0.2959, 0.2974, 0.2937, 0.2948, 0.2255, 0.4198, 0.2042, 0.4422, 0.2923, 0.3712, 0.2959, 0.3563, 0.2186, 0.4848, 0.1886, 0.5122, 0.278, 0.4422, 0.2923, 0.4198, 0.2042, 0.2948, 0.2255, 0.2974, 0.2937, 0.2225, 0.2923, 0.233, 0.2241, 0.2941, 0.1432, 0.2948, 0.2255, 0.233, 0.2241, 0.2338, 0.1472, 0.4719, 0.1292, 0.4848, 0.1886, 0.4198, 0.2042, 0.4124, 0.1355, 0.4124, 0.1355, 0.4198, 0.2042, 0.3563, 0.2186, 0.3535, 0.1393, 0.3535, 0.1393, 0.3563, 0.2186, 0.2948, 0.2255, 0.2941, 0.1432, 0.2338, 0.1472, 0.233, 0.2241, 0.169, 0.2118, 0.1741, 0.1459, 0.1741, 0.1459, 0.169, 0.2118, 0.1048, 0.1942, 0.1155, 0.1344, 0.05533, 0.1141, 0.04411, 0.114, 0.04759, 0.0318, 0.05361, 0.03097, 0.0388, 0.1808, 0.01608, 0.1788, 0.03271, 0.1129, 0.04411, 0.114, 0.05984, 0.181, 0.0388, 0.1808, 0.04411, 0.114, 0.05533, 0.1141, 0.04411, 0.114, 0.03271, 0.1129, 0.04232, 0.03359, 0.04759, 0.0318, 0.08244, 0.179, 0.05984, 0.181, 0.05533, 0.1141, 0.06635, 0.1133, 0.3514, 0.8247, 0.3222, 0.8415, 0.293, 0.8247, 0.293, 0.791, 0.3222, 0.7741, 0.3514, 0.791, 0.2621, 0.7213, 0.2913, 0.7265, 0.2872, 0.7611, 0.254, 0.7552, 0.3209, 0.7283, 0.3504, 0.7265, 0.3545, 0.7611, 0.3209, 0.7631, 0.2338, 0.7128, 0.2621, 0.7213, 0.254, 0.7552, 0.2218, 0.7454, 0.2913, 0.7265, 0.3209, 0.7283, 0.3209, 0.7631, 0.2872, 0.7611, 0.3796, 0.7213, 0.408, 0.7128, 0.42, 0.7454, 0.3877, 0.7552, 0.2391, 0.02797, 0.2338, 0.1472, 0.2038, 0.03335, 0.4424, 0.01338, 0.4719, 0.1292, 0.4083, 0.02424, 0.3453, 0.02722, 0.3535, 0.1393, 0.3111, 0.03722, 0.818, 0.1718, 0.7708, 0.1839, 0.7708, 0.0546, 0.818, 0.0546, 0.7708, 0.1408, 0.818, 0.1556, 0.818, 0.0546, 0.7708, 0.0546, 0.818, 0.1899, 0.8552, 0.1786, 0.8552, 0.0546, 0.818, 0.0546, 0.7708, 0.1775, 0.818, 0.1948, 0.818, 0.0546, 0.7708, 0.0546, 0.8552, 0.1474, 0.818, 0.1567, 0.818, 0.0546, 0.8552, 0.0546, 0.7708, 0.1983, 0.818, 0.1864, 0.818, 0.0546, 0.7708, 0.0546, 0.8552, 0.1702, 0.818, 0.1718, 0.818, 0.0546, 0.8552, 0.0546, 0.818, 0.1556, 0.8552, 0.1691, 0.8552, 0.0546, 0.818, 0.0546, 0.7708, 0.1943, 0.818, 0.1899, 0.818, 0.0546, 0.7708, 0.0546, 0.818, 0.1948, 0.8552, 0.2085, 0.8552, 0.0546, 0.818, 0.0546, 0.818, 0.1567, 0.7708, 0.1613, 0.7708, 0.0546, 0.818, 0.0546, 0.818, 0.1864, 0.8552, 0.1845, 0.8552, 0.0546, 0.818, 0.0546])
me_prop_carrot_trimmed.materials.append(mat_carrot)
me_prop_carrot_trimmed.materials.append(mat_leaves)
me_prop_carrot_trimmed.update()

# ---- objects
ob_prop_carrot = bpy.data.objects.new('prop-carrot', me_prop_carrot)
ob_prop_carrot_trimmed = bpy.data.objects.new('prop-carrot-trimmed', me_prop_carrot_trimmed)

# ---- transforms, parenting, visibility, modifiers, constraints
ob_prop_carrot.location = (0.0, 0.0, 0.0)
_m = ob_prop_carrot.modifiers.new('EdgeSplit', 'EDGE_SPLIT')
_m.use_edge_angle = False
ob_prop_carrot_trimmed.location = (0.0, 1.0, 0.0)
_m = ob_prop_carrot_trimmed.modifiers.new('EdgeSplit', 'EDGE_SPLIT')
_m.use_edge_angle = False

# ---- collection membership
col_collection.objects.link(ob_prop_carrot)
col_collection.objects.link(ob_prop_carrot_trimmed)

# ---- scene / render settings (as saved in the file)
scene.frame_start = 1; scene.frame_end = 250; scene.frame_set(1)
scene.render.engine = 'CYCLES'
scene.render.fps = 30
scene.cycles.sampling_pattern = 'TABULATED_SOBOL'
scene.cycles.bake_type = 'DIFFUSE'
scene.view_settings.view_transform = 'Filmic'
bpy.context.view_layer.update()

# ---- added for rendering (the .blend has no active camera and no usable light): camera, sun
cam_auto = bpy.data.cameras.new('AutoCamera')
cam_auto.lens = 50.0
cam_auto.sensor_width = 36.0
cam_auto.clip_end = 1000.0
ob_auto_camera = bpy.data.objects.new('AutoCamera', cam_auto)
scene.collection.objects.link(ob_auto_camera)
ob_auto_camera.location = (1.95926, -1.94653, 1.98807)
ob_auto_camera.rotation_euler = (1.09748, -7.21219e-08, 0.694738)
scene.camera = ob_auto_camera
light_auto_sun = bpy.data.lights.new('AutoSun', 'SUN')
light_auto_sun.energy = 3.0
light_auto_sun.angle = 0.0523599
ob_auto_sun = bpy.data.objects.new('AutoSun', light_auto_sun)
scene.collection.objects.link(ob_auto_sun)
ob_auto_sun.rotation_euler = (0.872665, 0.174533, 0.523599)
bpy.context.view_layer.update()
